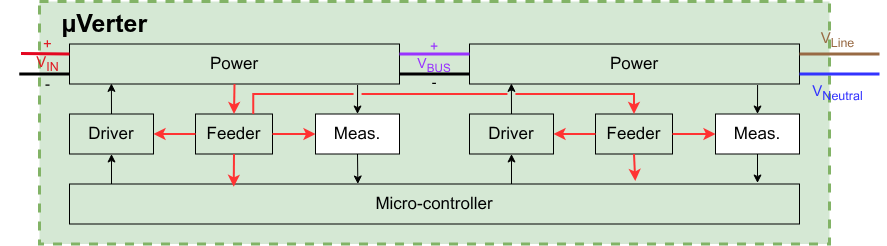

The diagram above was exported from draw.io. Its source (the exported page's mxGraphModel, read from the mxfile embedded in the PNG):
<mxGraphModel dx="1692" dy="1187" grid="1" gridSize="10" guides="1" tooltips="1" connect="1" arrows="1" fold="1" page="1" pageScale="1" pageWidth="850" pageHeight="1100" math="0" shadow="0">
  <root>
    <mxCell id="0" />
    <mxCell id="1" parent="0" />
    <mxCell id="15" value="&amp;nbsp; &amp;nbsp;&lt;b&gt;µVerter&lt;/b&gt;" style="rounded=0;whiteSpace=wrap;html=1;fillColor=#d5e8d4;strokeColor=#82b366;strokeWidth=3;dashed=1;align=left;verticalAlign=top;fontSize=25;" parent="1" vertex="1">
      <mxGeometry x="30" y="429" width="790" height="242.5" as="geometry" />
    </mxCell>
    <mxCell id="74" value="" style="edgeStyle=none;html=1;exitX=0.873;exitY=1.025;exitDx=0;exitDy=0;exitPerimeter=0;entryX=0.5;entryY=0;entryDx=0;entryDy=0;fontSize=17;" parent="1" source="75" target="77" edge="1">
      <mxGeometry relative="1" as="geometry" />
    </mxCell>
    <mxCell id="75" value="Power" style="whiteSpace=wrap;html=1;fontSize=17;fillColor=none;" parent="1" vertex="1">
      <mxGeometry x="60" y="471.5" width="330" height="40" as="geometry" />
    </mxCell>
    <mxCell id="76" value="" style="edgeStyle=none;html=1;exitX=0.5;exitY=1;exitDx=0;exitDy=0;entryX=0.395;entryY=0;entryDx=0;entryDy=0;entryPerimeter=0;fontSize=17;" parent="1" source="77" target="79" edge="1">
      <mxGeometry relative="1" as="geometry">
        <mxPoint x="348" y="609.5" as="targetPoint" />
      </mxGeometry>
    </mxCell>
    <mxCell id="77" value="Meas." style="whiteSpace=wrap;html=1;fontSize=17;" parent="1" vertex="1">
      <mxGeometry x="306" y="541.5" width="84" height="40" as="geometry" />
    </mxCell>
    <mxCell id="78" value="" style="edgeStyle=none;html=1;entryX=0.5;entryY=1;entryDx=0;entryDy=0;fontSize=17;" parent="1" target="81" edge="1">
      <mxGeometry relative="1" as="geometry">
        <mxPoint x="102" y="611.5" as="sourcePoint" />
      </mxGeometry>
    </mxCell>
    <mxCell id="79" value="Micro-controller" style="whiteSpace=wrap;html=1;fontSize=17;fillColor=none;" parent="1" vertex="1">
      <mxGeometry x="60" y="611.5" width="730" height="40" as="geometry" />
    </mxCell>
    <mxCell id="80" value="" style="html=1;exitX=0.5;exitY=0;exitDx=0;exitDy=0;entryX=0.127;entryY=0.985;entryDx=0;entryDy=0;entryPerimeter=0;fontSize=17;" parent="1" source="81" target="75" edge="1">
      <mxGeometry relative="1" as="geometry">
        <mxPoint x="100" y="511.5" as="targetPoint" />
      </mxGeometry>
    </mxCell>
    <mxCell id="81" value="Driver" style="whiteSpace=wrap;html=1;fontSize=17;fillColor=none;" parent="1" vertex="1">
      <mxGeometry x="60" y="541.5" width="84" height="40" as="geometry" />
    </mxCell>
    <mxCell id="82" value="Feeder" style="whiteSpace=wrap;html=1;fontSize=17;fillColor=none;" parent="1" vertex="1">
      <mxGeometry x="186" y="541.5" width="77" height="40" as="geometry" />
    </mxCell>
    <mxCell id="83" value="" style="edgeStyle=none;orthogonalLoop=1;jettySize=auto;html=1;exitX=0.5;exitY=1;exitDx=0;exitDy=0;entryX=0.5;entryY=0;entryDx=0;entryDy=0;strokeWidth=2;strokeColor=#FF3333;fontSize=17;" parent="1" source="75" target="82" edge="1">
      <mxGeometry width="100" relative="1" as="geometry">
        <mxPoint x="215" y="511.5" as="sourcePoint" />
        <mxPoint x="213.5" y="541.5" as="targetPoint" />
        <Array as="points" />
      </mxGeometry>
    </mxCell>
    <mxCell id="84" value="" style="edgeStyle=none;orthogonalLoop=1;jettySize=auto;html=1;exitX=1;exitY=0.5;exitDx=0;exitDy=0;entryX=0;entryY=0.5;entryDx=0;entryDy=0;strokeWidth=2;strokeColor=#FF3333;fontSize=17;" parent="1" source="82" target="77" edge="1">
      <mxGeometry width="100" relative="1" as="geometry">
        <mxPoint x="181" y="568.1666666666666" as="sourcePoint" />
        <mxPoint x="195" y="588.1666666666666" as="targetPoint" />
        <Array as="points" />
      </mxGeometry>
    </mxCell>
    <mxCell id="85" value="" style="edgeStyle=none;orthogonalLoop=1;jettySize=auto;html=1;exitX=0.5;exitY=1;exitDx=0;exitDy=0;entryX=0.225;entryY=0.071;entryDx=0;entryDy=0;strokeWidth=2;strokeColor=#FF3333;entryPerimeter=0;fontSize=17;" parent="1" source="82" target="79" edge="1">
      <mxGeometry width="100" relative="1" as="geometry">
        <mxPoint x="272" y="588.1666666666666" as="sourcePoint" />
        <mxPoint x="293" y="568.1666666666666" as="targetPoint" />
        <Array as="points" />
      </mxGeometry>
    </mxCell>
    <mxCell id="86" value="" style="edgeStyle=none;orthogonalLoop=1;jettySize=auto;html=1;exitX=0;exitY=0.5;exitDx=0;exitDy=0;entryX=1;entryY=0.5;entryDx=0;entryDy=0;strokeWidth=2;strokeColor=#FF3333;fontSize=17;" parent="1" source="82" target="81" edge="1">
      <mxGeometry width="100" relative="1" as="geometry">
        <mxPoint x="272" y="628.1666666666665" as="sourcePoint" />
        <mxPoint x="293" y="648.1666666666665" as="targetPoint" />
        <Array as="points" />
      </mxGeometry>
    </mxCell>
    <mxCell id="93" value="" style="edgeStyle=none;html=1;exitX=0.873;exitY=1.025;exitDx=0;exitDy=0;exitPerimeter=0;entryX=0.5;entryY=0;entryDx=0;entryDy=0;fontSize=17;" parent="1" source="94" target="96" edge="1">
      <mxGeometry relative="1" as="geometry" />
    </mxCell>
    <mxCell id="94" value="Power" style="whiteSpace=wrap;html=1;fontSize=17;fillColor=none;" parent="1" vertex="1">
      <mxGeometry x="460" y="471.5" width="330" height="40" as="geometry" />
    </mxCell>
    <mxCell id="95" value="" style="edgeStyle=none;html=1;exitX=0.5;exitY=1;exitDx=0;exitDy=0;fontSize=17;" parent="1" source="96" edge="1">
      <mxGeometry relative="1" as="geometry">
        <mxPoint x="748" y="610.5" as="targetPoint" />
      </mxGeometry>
    </mxCell>
    <mxCell id="96" value="Meas." style="whiteSpace=wrap;html=1;fontSize=17;" parent="1" vertex="1">
      <mxGeometry x="706" y="541.5" width="84" height="40" as="geometry" />
    </mxCell>
    <mxCell id="97" value="" style="edgeStyle=none;html=1;entryX=0.5;entryY=1;entryDx=0;entryDy=0;fontSize=17;" parent="1" target="100" edge="1">
      <mxGeometry relative="1" as="geometry">
        <mxPoint x="502" y="611.5" as="sourcePoint" />
      </mxGeometry>
    </mxCell>
    <mxCell id="99" value="" style="html=1;exitX=0.5;exitY=0;exitDx=0;exitDy=0;entryX=0.127;entryY=0.985;entryDx=0;entryDy=0;entryPerimeter=0;fontSize=17;" parent="1" source="100" target="94" edge="1">
      <mxGeometry relative="1" as="geometry">
        <mxPoint x="500" y="511.5" as="targetPoint" />
      </mxGeometry>
    </mxCell>
    <mxCell id="100" value="Driver" style="whiteSpace=wrap;html=1;fontSize=17;fillColor=none;" parent="1" vertex="1">
      <mxGeometry x="460" y="541.5" width="84" height="40" as="geometry" />
    </mxCell>
    <mxCell id="101" value="Feeder" style="whiteSpace=wrap;html=1;fontSize=17;fillColor=none;" parent="1" vertex="1">
      <mxGeometry x="586" y="541.5" width="77" height="40" as="geometry" />
    </mxCell>
    <mxCell id="102" value="" style="edgeStyle=elbowEdgeStyle;orthogonalLoop=1;jettySize=auto;html=1;exitX=0.75;exitY=0;exitDx=0;exitDy=0;entryX=0.5;entryY=0;entryDx=0;entryDy=0;strokeWidth=2;strokeColor=#FF3333;elbow=vertical;jumpStyle=gap;rounded=0;curved=0;fontSize=17;" parent="1" source="82" target="101" edge="1">
      <mxGeometry width="100" relative="1" as="geometry">
        <mxPoint x="615" y="511.5" as="sourcePoint" />
        <mxPoint x="613.5" y="541.5" as="targetPoint" />
        <Array as="points">
          <mxPoint x="440" y="521.5" />
        </Array>
      </mxGeometry>
    </mxCell>
    <mxCell id="103" value="" style="edgeStyle=none;orthogonalLoop=1;jettySize=auto;html=1;exitX=1;exitY=0.5;exitDx=0;exitDy=0;entryX=0;entryY=0.5;entryDx=0;entryDy=0;strokeWidth=2;strokeColor=#FF3333;fontSize=17;" parent="1" source="101" target="96" edge="1">
      <mxGeometry width="100" relative="1" as="geometry">
        <mxPoint x="581" y="568.1666666666666" as="sourcePoint" />
        <mxPoint x="595" y="588.1666666666666" as="targetPoint" />
        <Array as="points" />
      </mxGeometry>
    </mxCell>
    <mxCell id="104" value="" style="edgeStyle=none;orthogonalLoop=1;jettySize=auto;html=1;exitX=0.5;exitY=1;exitDx=0;exitDy=0;entryX=0.775;entryY=-0.075;entryDx=0;entryDy=0;strokeWidth=2;strokeColor=#FF3333;entryPerimeter=0;fontSize=17;" parent="1" source="101" target="79" edge="1">
      <mxGeometry width="100" relative="1" as="geometry">
        <mxPoint x="672" y="588.1666666666666" as="sourcePoint" />
        <mxPoint x="625" y="611.5" as="targetPoint" />
        <Array as="points" />
      </mxGeometry>
    </mxCell>
    <mxCell id="105" value="" style="edgeStyle=none;orthogonalLoop=1;jettySize=auto;html=1;exitX=0;exitY=0.5;exitDx=0;exitDy=0;entryX=1;entryY=0.5;entryDx=0;entryDy=0;strokeWidth=2;strokeColor=#FF3333;fontSize=17;" parent="1" source="101" target="100" edge="1">
      <mxGeometry width="100" relative="1" as="geometry">
        <mxPoint x="672" y="628.1666666666665" as="sourcePoint" />
        <mxPoint x="693" y="648.1666666666665" as="targetPoint" />
        <Array as="points" />
      </mxGeometry>
    </mxCell>
    <mxCell id="16" value="" style="endArrow=none;html=1;rounded=0;entryX=1;entryY=0.25;entryDx=0;entryDy=0;strokeColor=light-dark(#986a44, #ededed);strokeWidth=3;exitX=0.156;exitY=0.312;exitDx=0;exitDy=0;exitPerimeter=0;" parent="1" target="94" edge="1">
      <mxGeometry width="50" height="50" relative="1" as="geometry">
        <mxPoint x="869.996551724138" y="481.49310344827586" as="sourcePoint" />
        <mxPoint x="789.9979961215256" y="477.6920415224913" as="targetPoint" />
      </mxGeometry>
    </mxCell>
    <mxCell id="17" value="" style="endArrow=none;html=1;rounded=0;strokeWidth=3;exitX=0;exitY=0.75;exitDx=0;exitDy=0;entryX=0.98;entryY=0.52;entryDx=0;entryDy=0;entryPerimeter=0;" parent="1" source="75" edge="1">
      <mxGeometry width="50" height="50" relative="1" as="geometry">
        <mxPoint x="50" y="501.5" as="sourcePoint" />
        <mxPoint x="9.768000000000029" y="501.5552" as="targetPoint" />
      </mxGeometry>
    </mxCell>
    <mxCell id="18" value="" style="endArrow=none;html=1;rounded=0;entryX=0.999;entryY=0.307;entryDx=0;entryDy=0;fillColor=#f8cecc;strokeColor=light-dark(#e40620, #d7817e);strokeWidth=3;exitX=0;exitY=0.25;exitDx=0;exitDy=0;entryPerimeter=0;" parent="1" source="75" edge="1">
      <mxGeometry width="50" height="50" relative="1" as="geometry">
        <mxPoint x="40" y="471.5" as="sourcePoint" />
        <mxPoint x="11.508399999999938" y="481.05182" as="targetPoint" />
      </mxGeometry>
    </mxCell>
    <mxCell id="24" value="" style="endArrow=none;html=1;rounded=0;strokeColor=#3333FF;strokeWidth=3;exitX=0.156;exitY=0.624;exitDx=0;exitDy=0;exitPerimeter=0;entryX=1;entryY=0.75;entryDx=0;entryDy=0;" parent="1" target="94" edge="1">
      <mxGeometry width="50" height="50" relative="1" as="geometry">
        <mxPoint x="869.996551724138" y="501.4862068965517" as="sourcePoint" />
        <mxPoint x="800" y="501.5" as="targetPoint" />
      </mxGeometry>
    </mxCell>
    <mxCell id="25" value="" style="endArrow=none;html=1;rounded=0;fillColor=#f8cecc;strokeColor=light-dark(#9933FF,#D7817E);strokeWidth=3;exitX=0;exitY=0.25;exitDx=0;exitDy=0;entryX=1;entryY=0.25;entryDx=0;entryDy=0;fontSize=17;" parent="1" source="94" target="75" edge="1">
      <mxGeometry width="50" height="50" relative="1" as="geometry">
        <mxPoint x="450" y="481.5" as="sourcePoint" />
        <mxPoint x="400" y="481.5" as="targetPoint" />
      </mxGeometry>
    </mxCell>
    <mxCell id="28" value="&lt;div&gt;&lt;span style=&quot;color: light-dark(rgb(153, 51, 255), transparent);&quot;&gt;+&lt;br&gt;V&lt;sub&gt;BUS&lt;/sub&gt;&lt;/span&gt;&lt;/div&gt;&lt;div&gt;-&lt;/div&gt;" style="text;html=1;whiteSpace=wrap;strokeColor=none;fillColor=none;align=center;verticalAlign=middle;rounded=0;fontSize=14;" parent="1" vertex="1">
      <mxGeometry x="400" y="471.5" width="50" height="40" as="geometry" />
    </mxCell>
    <mxCell id="29" value="&lt;div&gt;&lt;span style=&quot;color: light-dark(rgb(152, 106, 68), rgb(237, 237, 237));&quot;&gt;V&lt;sub&gt;Line&lt;/sub&gt;&lt;/span&gt;&lt;/div&gt;" style="text;html=1;whiteSpace=wrap;strokeColor=none;fillColor=none;align=center;verticalAlign=middle;rounded=0;fontSize=15;" parent="1" vertex="1">
      <mxGeometry x="780" y="461.5" width="96.96" height="10" as="geometry" />
    </mxCell>
    <mxCell id="30" value="&lt;div&gt;&lt;span style=&quot;color: light-dark(rgb(51, 51, 255), rgb(237, 237, 237));&quot;&gt;V&lt;sub&gt;Neutral&lt;/sub&gt;&lt;/span&gt;&lt;/div&gt;" style="text;html=1;whiteSpace=wrap;strokeColor=none;fillColor=none;align=center;verticalAlign=middle;rounded=0;fontSize=15;" parent="1" vertex="1">
      <mxGeometry x="780" y="511.5" width="96.96" height="16.26" as="geometry" />
    </mxCell>
    <mxCell id="113" value="" style="endArrow=none;html=1;rounded=0;strokeWidth=3;entryX=1;entryY=0.75;entryDx=0;entryDy=0;exitX=0;exitY=0.75;exitDx=0;exitDy=0;fontSize=17;" parent="1" source="94" target="75" edge="1">
      <mxGeometry width="50" height="50" relative="1" as="geometry">
        <mxPoint x="430" y="501.5" as="sourcePoint" />
        <mxPoint x="375.0032258064516" y="499.03999999999996" as="targetPoint" />
      </mxGeometry>
    </mxCell>
    <mxCell id="27" value="&lt;span style=&quot;color: light-dark(rgb(224, 27, 36), rgb(237, 237, 237));&quot;&gt;+&lt;/span&gt;&lt;br&gt;&lt;div&gt;&lt;span style=&quot;color: light-dark(rgb(224, 27, 36), rgb(237, 237, 237));&quot;&gt;V&lt;sub&gt;IN&lt;/sub&gt;&lt;/span&gt;&lt;/div&gt;&lt;div&gt;-&lt;/div&gt;" style="text;html=1;whiteSpace=wrap;strokeColor=none;fillColor=none;align=center;verticalAlign=middle;rounded=0;fontSize=15;" parent="1" vertex="1">
      <mxGeometry x="-9.996742081447962" y="461.5013494809689" width="96.96186166774403" height="59.06574394463668" as="geometry" />
    </mxCell>
  </root>
</mxGraphModel>